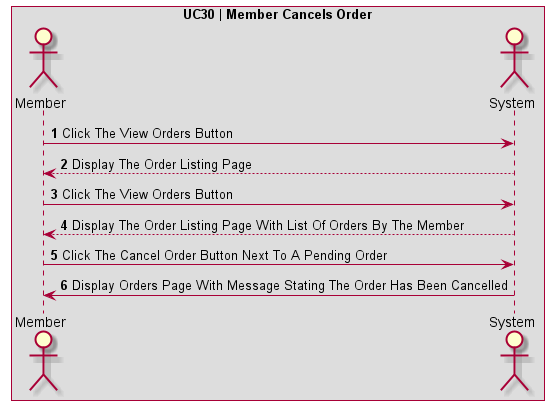

The diagram above was rendered by PlantUML. Its source (embedded in the PNG):
@startuml UC30 | Member Cancels Order

' Formatting
Autonumber
skinparam BoxPadding 10
skinparam ParticipantPadding 10
box "UC30 | Member Cancels Order"

' Actors
actor Member as "Member"
actor System

' Code
Member -> System: Click The View Orders Button
System --> Member: Display The Order Listing Page

Member -> System: Click The View Orders Button
System --> Member: Display The Order Listing Page With List Of Orders By The Member

Member -> System: Click The Cancel Order Button Next To A Pending Order
System -> Member: Display Orders Page With Message Stating The Order Has Been Cancelled

@enduml